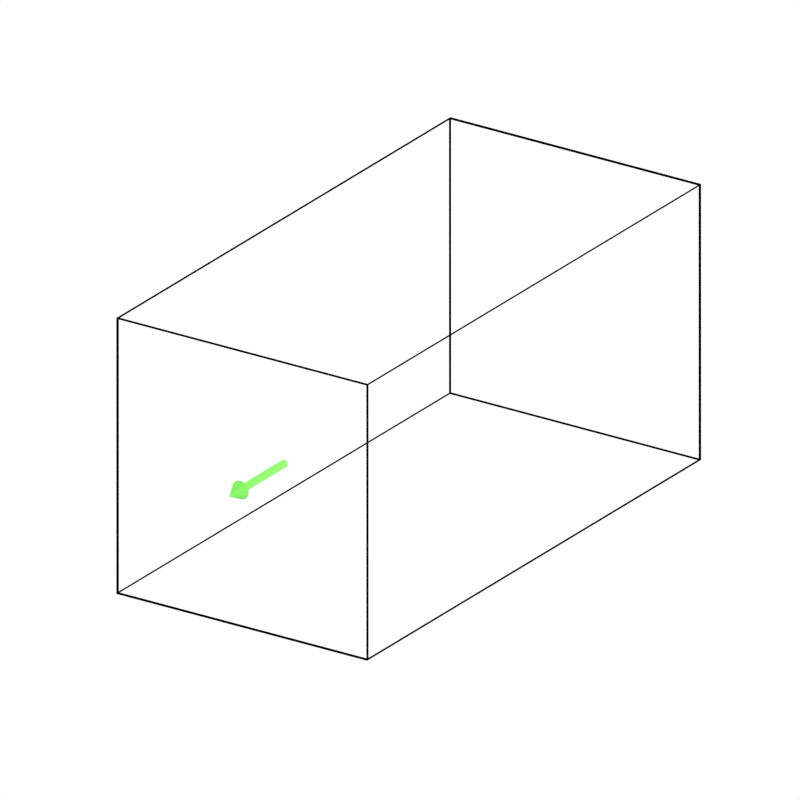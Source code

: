 # Source: voxlet_render_quick.blend  (saved by Blender 2.72.0; exported with 4.5.12 LTS)
import bpy
from mathutils import Matrix  # noqa: F401  (used for matrix-valued properties, if any)

bpy.ops.wm.read_factory_settings(use_empty=True)
scene = bpy.context.scene
scene.name = 'Scene'

# ---- collections
col_collection_1 = bpy.data.collections.new('Collection 1'); scene.collection.children.link(col_collection_1)
col_collection_2 = bpy.data.collections.new('Collection 2'); scene.collection.children.link(col_collection_2)
col_collection_2.hide_render = True
col_collection_2.hide_viewport = True

# ---- materials (node trees are filled in below, after node groups)
mat_material_003 = bpy.data.materials.new('Material.003')
mat_material_003.alpha_threshold = 0.0
mat_material_003.use_transparent_shadow = False
mat_material_003.diffuse_color = (0.2245, 0.8, 0.1244, 1.0)
mat_material_003.roughness = 0.5
mat_material_002 = bpy.data.materials.new('Material.002')
mat_material_002.alpha_threshold = 0.0
mat_material_002.use_transparent_shadow = False
mat_material_002.roughness = 0.5
mat_material_004 = bpy.data.materials.new('Material.004')
mat_material_004.alpha_threshold = 0.0
mat_material_004.use_transparent_shadow = False
mat_material_004.diffuse_color = (0.0, 0.0, 0.0, 1.0)
mat_material_004.roughness = 0.5
mat_material = bpy.data.materials.new('Material')
mat_material.alpha_threshold = 0.0
mat_material.use_transparent_shadow = False
mat_material.roughness = 0.5

# ---- material node trees
mat_material_002.use_nodes = True; mat_material_002.node_tree.nodes.clear()
_N = mat_material_002.node_tree.nodes; _L = mat_material_002.node_tree.links
n0 = _N.new('ShaderNodeOutputMaterial'); n0.name = 'Material Output'; n0.location = (300, 300)
n1 = _N.new('ShaderNodeEmission'); n1.name = 'Emission'; n1.location = (110, 300)
_L.new(n1.outputs[0], n0.inputs[0])
n0.is_active_output = True
mat_material.use_nodes = True; mat_material.node_tree.nodes.clear()
_N = mat_material.node_tree.nodes; _L = mat_material.node_tree.links
n0 = _N.new('ShaderNodeOutputMaterial'); n0.name = 'Material Output'; n0.location = (300, 300)
n1 = _N.new('ShaderNodeBsdfDiffuse'); n1.name = 'Diffuse BSDF'; n1.location = (10, 300)
n1.inputs[0].default_value = (1.0, 1.0, 1.0, 1.0)
_L.new(n1.outputs[0], n0.inputs[0])
n0.is_active_output = True

# ---- world
world_world = bpy.data.worlds.new('World'); scene.world = world_world
world_world.color = (1.0, 1.0, 1.0)
world_world.use_sun_shadow = False
world_world.sun_shadow_jitter_overblur = 0.0
world_world.cycles.sampling_method = 'MANUAL'
world_world.cycles.sample_map_resolution = 256

# ---- cameras
cam_camera = bpy.data.cameras.new('Camera')
cam_camera.type = 'ORTHO'
cam_camera.clip_end = 100.0
cam_camera.lens = 35.0
cam_camera.sensor_width = 32.0
cam_camera.sensor_height = 18.0
cam_camera.ortho_scale = 4.0
cam_camera.shift_x = 0.12
cam_camera.shift_y = 0.05
cam_camera.dof.focus_distance = 0.0
cam_camera.dof.aperture_fstop = 128.0

# ---- lights
light_point = bpy.data.lights.new('Point', 'POINT')
light_point.transmission_factor = 0.0
light_point.energy = 100.0
light_point.shadow_buffer_clip_start = 0.5
light_point.shadow_soft_size = 0.1
light_point.shadow_maximum_resolution = 0.006
light_point.use_absolute_resolution = True
light_point.cycles.use_multiple_importance_sampling = False
light_lamp = bpy.data.lights.new('Lamp', 'POINT')
light_lamp.transmission_factor = 0.0
light_lamp.cutoff_distance = 30.0
light_lamp.energy = 100.0
light_lamp.shadow_buffer_clip_start = 1.001
light_lamp.shadow_soft_size = 0.1
light_lamp.shadow_maximum_resolution = 0.006
light_lamp.use_absolute_resolution = True
light_lamp.cycles.use_multiple_importance_sampling = False

# ---- meshes
me_cone = bpy.data.meshes.new('Cone')
me_cone.from_pydata([(0.0, 1.0, -1.0), (0.0, 0.0, 1.0), (0.1951, 0.9808, -1.0), (0.3827, 0.9239, -1.0), (0.5556, 0.8315, -1.0), (0.7071, 0.7071, -1.0), (0.8315, 0.5556, -1.0), (0.9239, 0.3827, -1.0), (0.9808, 0.1951, -1.0), (1.0, 7.55e-08, -1.0), (0.9808, -0.1951, -1.0), (0.9239, -0.3827, -1.0), (0.8315, -0.5556, -1.0), (0.7071, -0.7071, -1.0), (0.5556, -0.8315, -1.0), (0.3827, -0.9239, -1.0), (0.1951, -0.9808, -1.0), (-3.258e-07, -1.0, -1.0), (-0.1951, -0.9808, -1.0), (-0.3827, -0.9239, -1.0), (-0.5556, -0.8315, -1.0), (-0.7071, -0.7071, -1.0), (-0.8315, -0.5556, -1.0), (-0.9239, -0.3827, -1.0), (-0.9808, -0.1951, -1.0), (-1.0, 9.656e-07, -1.0), (-0.9808, 0.1951, -1.0), (-0.9239, 0.3827, -1.0), (-0.8315, 0.5556, -1.0), (-0.7071, 0.7071, -1.0), (-0.5556, 0.8315, -1.0), (-0.3827, 0.9239, -1.0), (-0.1951, 0.9808, -1.0)], [], [(31, 1, 32), (0, 1, 2), (30, 1, 31), (29, 1, 30), (28, 1, 29), (27, 1, 28), (26, 1, 27), (25, 1, 26), (24, 1, 25), (23, 1, 24), (22, 1, 23), (21, 1, 22), (20, 1, 21), (19, 1, 20), (18, 1, 19), (17, 1, 18), (16, 1, 17), (15, 1, 16), (14, 1, 15), (13, 1, 14), (12, 1, 13), (11, 1, 12), (10, 1, 11), (9, 1, 10), (8, 1, 9), (7, 1, 8), (6, 1, 7), (5, 1, 6), (4, 1, 5), (3, 1, 4), (32, 1, 0), (2, 1, 3), (0, 2, 3, 4, 5, 6, 7, 8, 9, 10, 11, 12, 13, 14, 15, 16, 17, 18, 19, 20, 21, 22, 23, 24, 25, 26, 27, 28, 29, 30, 31, 32)])
me_cone.materials.append(mat_material_003)
me_cone.use_remesh_preserve_volume = False
me_cone.use_remesh_preserve_attributes = False
me_cone.use_mirror_vertex_groups = False
me_cone.update()
me_cylinder = bpy.data.meshes.new('Cylinder')
me_cylinder.from_pydata([(0.0, 1.0, -1.0), (0.0, 1.0, 1.0), (0.1951, 0.9808, -1.0), (0.1951, 0.9808, 1.0), (0.3827, 0.9239, -1.0), (0.3827, 0.9239, 1.0), (0.5556, 0.8315, -1.0), (0.5556, 0.8315, 1.0), (0.7071, 0.7071, -1.0), (0.7071, 0.7071, 1.0), (0.8315, 0.5556, -1.0), (0.8315, 0.5556, 1.0), (0.9239, 0.3827, -1.0), (0.9239, 0.3827, 1.0), (0.9808, 0.1951, -1.0), (0.9808, 0.1951, 1.0), (1.0, 7.55e-08, -1.0), (1.0, 7.55e-08, 1.0), (0.9808, -0.1951, -1.0), (0.9808, -0.1951, 1.0), (0.9239, -0.3827, -1.0), (0.9239, -0.3827, 1.0), (0.8315, -0.5556, -1.0), (0.8315, -0.5556, 1.0), (0.7071, -0.7071, -1.0), (0.7071, -0.7071, 1.0), (0.5556, -0.8315, -1.0), (0.5556, -0.8315, 1.0), (0.3827, -0.9239, -1.0), (0.3827, -0.9239, 1.0), (0.1951, -0.9808, -1.0), (0.1951, -0.9808, 1.0), (-3.258e-07, -1.0, -1.0), (-3.258e-07, -1.0, 1.0), (-0.1951, -0.9808, -1.0), (-0.1951, -0.9808, 1.0), (-0.3827, -0.9239, -1.0), (-0.3827, -0.9239, 1.0), (-0.5556, -0.8315, -1.0), (-0.5556, -0.8315, 1.0), (-0.7071, -0.7071, -1.0), (-0.7071, -0.7071, 1.0), (-0.8315, -0.5556, -1.0), (-0.8315, -0.5556, 1.0), (-0.9239, -0.3827, -1.0), (-0.9239, -0.3827, 1.0), (-0.9808, -0.1951, -1.0), (-0.9808, -0.1951, 1.0), (-1.0, 9.656e-07, -1.0), (-1.0, 9.656e-07, 1.0), (-0.9808, 0.1951, -1.0), (-0.9808, 0.1951, 1.0), (-0.9239, 0.3827, -1.0), (-0.9239, 0.3827, 1.0), (-0.8315, 0.5556, -1.0), (-0.8315, 0.5556, 1.0), (-0.7071, 0.7071, -1.0), (-0.7071, 0.7071, 1.0), (-0.5556, 0.8315, -1.0), (-0.5556, 0.8315, 1.0), (-0.3827, 0.9239, -1.0), (-0.3827, 0.9239, 1.0), (-0.1951, 0.9808, -1.0), (-0.1951, 0.9808, 1.0)], [], [(0, 1, 3, 2), (2, 3, 5, 4), (4, 5, 7, 6), (6, 7, 9, 8), (8, 9, 11, 10), (10, 11, 13, 12), (12, 13, 15, 14), (14, 15, 17, 16), (16, 17, 19, 18), (18, 19, 21, 20), (20, 21, 23, 22), (22, 23, 25, 24), (24, 25, 27, 26), (26, 27, 29, 28), (28, 29, 31, 30), (30, 31, 33, 32), (32, 33, 35, 34), (34, 35, 37, 36), (36, 37, 39, 38), (38, 39, 41, 40), (40, 41, 43, 42), (42, 43, 45, 44), (44, 45, 47, 46), (46, 47, 49, 48), (48, 49, 51, 50), (50, 51, 53, 52), (52, 53, 55, 54), (54, 55, 57, 56), (56, 57, 59, 58), (58, 59, 61, 60), (3, 1, 63, 61, 59, 57, 55, 53, 51, 49, 47, 45, 43, 41, 39, 37, 35, 33, 31, 29, 27, 25, 23, 21, 19, 17, 15, 13, 11, 9, 7, 5), (62, 63, 1, 0), (60, 61, 63, 62), (0, 2, 4, 6, 8, 10, 12, 14, 16, 18, 20, 22, 24, 26, 28, 30, 32, 34, 36, 38, 40, 42, 44, 46, 48, 50, 52, 54, 56, 58, 60, 62)])
me_cylinder.materials.append(mat_material_003)
me_cylinder.use_remesh_preserve_volume = False
me_cylinder.use_remesh_preserve_attributes = False
me_cylinder.use_mirror_vertex_groups = False
me_cylinder.update()
me_plane = bpy.data.meshes.new('Plane')
me_plane.from_pydata([(-1.0, -1.0, 0.0), (1.0, -1.0, 0.0), (-1.0, 1.0, 0.0), (1.0, 1.0, 0.0)], [], [(0, 1, 3, 2)])
me_plane.materials.append(mat_material_002)
me_plane.use_remesh_preserve_volume = False
me_plane.use_remesh_preserve_attributes = False
me_plane.use_mirror_vertex_groups = False
me_plane.update()
me_cube_001 = bpy.data.meshes.new('Cube.001')
me_cube_001.from_pydata([(-1.0, -1.0, -1.0), (-1.0, 1.0, -1.0), (1.0, 1.0, -1.0), (1.0, -1.0, -1.0), (-1.0, -1.0, 1.0), (-1.0, 1.0, 1.0), (1.0, 1.0, 1.0), (1.0, -1.0, 1.0)], [], [(4, 5, 1, 0), (5, 6, 2, 1), (6, 7, 3, 2), (7, 4, 0, 3), (0, 1, 2, 3), (7, 6, 5, 4)])
me_cube_001.materials.append(mat_material_004)
me_cube_001.use_remesh_preserve_volume = False
me_cube_001.use_remesh_preserve_attributes = False
me_cube_001.use_mirror_vertex_groups = False
me_cube_001.update()
me_plane_007 = bpy.data.meshes.new('Plane.007')
me_plane_007.from_pydata([(-1.0, -1.0, 0.0), (-1.0, 1.0, 0.0), (1.68, -1.0, 0.7366), (1.68, 1.0, 0.7366), (1.296, -1.0, 0.3204), (0.5639, -1.0, 0.0), (1.286, -1.0, 0.3103), (1.276, -1.0, 0.3002), (1.266, -1.0, 0.2902), (1.255, -1.0, 0.2802), (1.244, -1.0, 0.2702), (1.233, -1.0, 0.2603), (1.221, -1.0, 0.2505), (1.209, -1.0, 0.2407), (1.196, -1.0, 0.231), (1.183, -1.0, 0.2214), (1.17, -1.0, 0.2118), (1.156, -1.0, 0.2024), (1.143, -1.0, 0.1931), (1.128, -1.0, 0.184), (1.114, -1.0, 0.1749), (1.099, -1.0, 0.166), (1.085, -1.0, 0.1573), (1.069, -1.0, 0.1487), (1.054, -1.0, 0.1403), (1.039, -1.0, 0.1321), (1.023, -1.0, 0.124), (1.007, -1.0, 0.1162), (0.9912, -1.0, 0.1085), (0.9751, -1.0, 0.1011), (0.9589, -1.0, 0.09383), (0.9426, -1.0, 0.08683), (0.9262, -1.0, 0.08005), (0.9098, -1.0, 0.07352), (0.8933, -1.0, 0.06723), (0.8767, -1.0, 0.06118), (0.8602, -1.0, 0.0554), (0.8436, -1.0, 0.04987), (0.8271, -1.0, 0.04461), (0.8106, -1.0, 0.03963), (0.7941, -1.0, 0.03492), (0.7777, -1.0, 0.03049), (0.7614, -1.0, 0.02635), (0.7452, -1.0, 0.0225), (0.7291, -1.0, 0.01894), (0.7131, -1.0, 0.01568), (0.6973, -1.0, 0.01272), (0.6816, -1.0, 0.01006), (0.6662, -1.0, 0.007715), (0.6509, -1.0, 0.005674), (0.6358, -1.0, 0.003944), (0.6209, -1.0, 0.002526), (0.6062, -1.0, 0.001422), (0.5919, -1.0, 0.0006321), (0.5777, -1.0, 0.0001581), (0.5639, 1.0, 0.0), (1.296, 1.0, 0.3204), (0.5777, 1.0, 0.0001581), (0.5919, 1.0, 0.0006321), (0.6062, 1.0, 0.001422), (0.6209, 1.0, 0.002526), (0.6358, 1.0, 0.003944), (0.6509, 1.0, 0.005674), (0.6662, 1.0, 0.007715), (0.6816, 1.0, 0.01006), (0.6973, 1.0, 0.01272), (0.7131, 1.0, 0.01568), (0.7291, 1.0, 0.01894), (0.7452, 1.0, 0.0225), (0.7614, 1.0, 0.02635), (0.7777, 1.0, 0.03049), (0.7941, 1.0, 0.03492), (0.8106, 1.0, 0.03963), (0.8271, 1.0, 0.04461), (0.8436, 1.0, 0.04987), (0.8602, 1.0, 0.0554), (0.8767, 1.0, 0.06118), (0.8933, 1.0, 0.06723), (0.9098, 1.0, 0.07352), (0.9262, 1.0, 0.08005), (0.9426, 1.0, 0.08683), (0.9589, 1.0, 0.09383), (0.9751, 1.0, 0.1011), (0.9912, 1.0, 0.1085), (1.007, 1.0, 0.1162), (1.023, 1.0, 0.124), (1.039, 1.0, 0.1321), (1.054, 1.0, 0.1403), (1.069, 1.0, 0.1487), (1.085, 1.0, 0.1573), (1.099, 1.0, 0.166), (1.114, 1.0, 0.1749), (1.128, 1.0, 0.184), (1.143, 1.0, 0.1931), (1.156, 1.0, 0.2024), (1.17, 1.0, 0.2118), (1.183, 1.0, 0.2214), (1.196, 1.0, 0.231), (1.209, 1.0, 0.2407), (1.221, 1.0, 0.2505), (1.233, 1.0, 0.2603), (1.244, 1.0, 0.2702), (1.255, 1.0, 0.2802), (1.266, 1.0, 0.2902), (1.276, 1.0, 0.3002), (1.286, 1.0, 0.3103)], [], [(56, 4, 2, 3), (4, 56, 105, 6), (6, 105, 104, 7), (7, 104, 103, 8), (8, 103, 102, 9), (9, 102, 101, 10), (10, 101, 100, 11), (11, 100, 99, 12), (12, 99, 98, 13), (13, 98, 97, 14), (14, 97, 96, 15), (15, 96, 95, 16), (16, 95, 94, 17), (17, 94, 93, 18), (18, 93, 92, 19), (19, 92, 91, 20), (20, 91, 90, 21), (21, 90, 89, 22), (22, 89, 88, 23), (23, 88, 87, 24), (24, 87, 86, 25), (25, 86, 85, 26), (26, 85, 84, 27), (27, 84, 83, 28), (28, 83, 82, 29), (29, 82, 81, 30), (30, 81, 80, 31), (31, 80, 79, 32), (32, 79, 78, 33), (33, 78, 77, 34), (34, 77, 76, 35), (35, 76, 75, 36), (36, 75, 74, 37), (37, 74, 73, 38), (38, 73, 72, 39), (39, 72, 71, 40), (40, 71, 70, 41), (41, 70, 69, 42), (42, 69, 68, 43), (43, 68, 67, 44), (44, 67, 66, 45), (45, 66, 65, 46), (46, 65, 64, 47), (47, 64, 63, 48), (48, 63, 62, 49), (49, 62, 61, 50), (50, 61, 60, 51), (51, 60, 59, 52), (52, 59, 58, 53), (53, 58, 57, 54), (54, 57, 55, 5), (0, 5, 55, 1)])
me_plane_007.polygons.foreach_set('use_smooth', [True] * 52)
me_plane_007.materials.append(mat_material)
me_plane_007.use_remesh_preserve_volume = False
me_plane_007.use_remesh_preserve_attributes = False
me_plane_007.use_mirror_vertex_groups = False
me_plane_007.update()

# ---- objects
ob_point = bpy.data.objects.new('Point', light_point)
ob_cone = bpy.data.objects.new('Cone', me_cone)
ob_cylinder = bpy.data.objects.new('Cylinder', me_cylinder)
ob_plane = bpy.data.objects.new('Plane', me_plane)
ob_cube = bpy.data.objects.new('Cube', me_cube_001)
ob_lamp = bpy.data.objects.new('Lamp', light_lamp)
ob_camera = bpy.data.objects.new('Camera', cam_camera)
ob_plane_001 = bpy.data.objects.new('Plane.001', me_plane_007)

# ---- transforms, parenting, visibility, modifiers, constraints
ob_point.location = (2.382, 1.439, 1.122)
ob_point.lineart.crease_threshold = 0.0
ob_cone.location = (0.75, -0.07235, 0.75)
ob_cone.rotation_euler = (1.571, 0.0, 0.0)
ob_cone.scale = (0.05, 0.05, 0.05)
ob_cone.lineart.crease_threshold = 0.0
ob_cylinder.location = (0.75, 0.1875, 0.75)
ob_cylinder.rotation_euler = (1.571, 0.0, 0.0)
ob_cylinder.scale = (0.02, 0.02, 0.1875)
ob_cylinder.lineart.crease_threshold = 0.0
ob_plane.location = (2.204, -0.1659, 14.02)
ob_plane.rotation_euler = (0.0, 0.0, 0.6981)
ob_plane.scale = (30.0, 30.0, 1.0)
ob_plane.lineart.crease_threshold = 0.0
ob_cube.location = (0.75, 1.495, 0.75)
ob_cube.rotation_euler = (1.571, 0.0, 0.0)
ob_cube.scale = (0.75, 0.75, 1.5)
ob_cube.display_type = 'WIRE'
ob_cube.lineart.crease_threshold = 0.0
_m = ob_cube.modifiers.new('Wireframe', 'WIREFRAME')
_m.thickness = 0.015
_m.crease_weight = 0.5
ob_lamp.location = (0.0, 0.0, 5.0)
ob_lamp.rotation_euler = (0.6503, 0.05522, 1.866)
ob_lamp.lock_rotations_4d = False
ob_lamp.empty_display_type = 'ARROWS'
ob_lamp.color = (0.0, 0.0, 0.0, 0.0)
ob_lamp.lineart.crease_threshold = 0.0
ob_camera.location = (2.903, -2.682, 2.511)
ob_camera.rotation_euler = (1.159, -1.086e-05, 0.5876)
ob_camera.scale = (1.0, 1.0, 1.0)
ob_camera.lock_rotations_4d = False
ob_camera.empty_display_type = 'ARROWS'
ob_camera.color = (0.0, 0.0, 0.0, 0.0)
ob_camera.display_type = 'WIRE'
ob_camera.lineart.crease_threshold = 0.0
ob_plane_001.location = (-0.8725, 4.437, 0.0)
ob_plane_001.rotation_euler = (0.0, 0.0, 2.094)
ob_plane_001.scale = (10.0, 10.0, 10.0)
ob_plane_001.lineart.crease_threshold = 0.0

# ---- collection membership
col_collection_1.objects.link(ob_point)
col_collection_1.objects.link(ob_cone)
col_collection_1.objects.link(ob_cylinder)
col_collection_1.objects.link(ob_plane)
col_collection_1.objects.link(ob_cube)
col_collection_1.objects.link(ob_lamp)
col_collection_1.objects.link(ob_camera)
col_collection_2.objects.link(ob_plane_001)
col_collection_2.objects.link(ob_plane)
def _layer_coll(name, lc=None):
    lc = lc or bpy.context.view_layer.layer_collection
    for c in lc.children:
        if c.name == name: return c
        r = _layer_coll(name, c)
        if r: return r
_layer_coll('Collection 2').indirect_only = True

# ---- scene / render settings (as saved in the file)
scene.camera = ob_camera
scene.frame_start = 1; scene.frame_end = 250; scene.frame_set(0)
scene.render.engine = 'BLENDER_EEVEE_NEXT'
scene.render.resolution_x = 1000
scene.render.resolution_y = 1000
scene.render.dither_intensity = 0.0
scene.render.use_compositing = False
scene.render.use_sequencer = False
scene.cycles.use_denoising = False
scene.cycles.samples = 200
scene.cycles.sampling_pattern = 'TABULATED_SOBOL'
scene.cycles.light_sampling_threshold = 0.0
scene.cycles.use_adaptive_sampling = False
scene.cycles.use_light_tree = False
scene.cycles.blur_glossy = 0.0
scene.cycles.pixel_filter_type = 'GAUSSIAN'
scene.cycles.sample_clamp_indirect = 0.0
scene.view_settings.view_transform = 'Standard'
bpy.context.view_layer.update()
